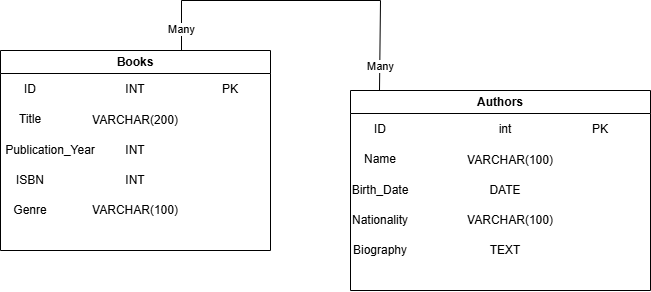

The diagram above was exported from draw.io. Its source (the exported page's mxGraphModel, read from the mxfile embedded in the PNG):
<mxGraphModel dx="989" dy="509" grid="1" gridSize="10" guides="1" tooltips="1" connect="1" arrows="1" fold="1" page="1" pageScale="1" pageWidth="1100" pageHeight="850" background="none" math="0" shadow="0">
  <root>
    <mxCell id="0" />
    <mxCell id="1" parent="0" />
    <mxCell id="U5gL0f2XK7MZDzn6wOJN-5" value="Books" style="swimlane;whiteSpace=wrap;html=1;" vertex="1" parent="1">
      <mxGeometry x="160" y="190" width="270" height="200" as="geometry" />
    </mxCell>
    <mxCell id="U5gL0f2XK7MZDzn6wOJN-8" value="ID" style="text;html=1;align=center;verticalAlign=middle;whiteSpace=wrap;rounded=0;" vertex="1" parent="U5gL0f2XK7MZDzn6wOJN-5">
      <mxGeometry y="24" width="60" height="30" as="geometry" />
    </mxCell>
    <mxCell id="U5gL0f2XK7MZDzn6wOJN-10" value="INT" style="text;html=1;align=center;verticalAlign=middle;whiteSpace=wrap;rounded=0;" vertex="1" parent="U5gL0f2XK7MZDzn6wOJN-5">
      <mxGeometry x="105" y="24" width="60" height="30" as="geometry" />
    </mxCell>
    <mxCell id="U5gL0f2XK7MZDzn6wOJN-12" value="PK" style="text;html=1;align=center;verticalAlign=middle;whiteSpace=wrap;rounded=0;" vertex="1" parent="U5gL0f2XK7MZDzn6wOJN-5">
      <mxGeometry x="200" y="24" width="60" height="30" as="geometry" />
    </mxCell>
    <mxCell id="U5gL0f2XK7MZDzn6wOJN-25" value="Title" style="text;html=1;align=center;verticalAlign=middle;whiteSpace=wrap;rounded=0;" vertex="1" parent="U5gL0f2XK7MZDzn6wOJN-5">
      <mxGeometry y="54" width="60" height="30" as="geometry" />
    </mxCell>
    <mxCell id="U5gL0f2XK7MZDzn6wOJN-26" value="Publication_Year" style="text;html=1;align=center;verticalAlign=middle;whiteSpace=wrap;rounded=0;" vertex="1" parent="U5gL0f2XK7MZDzn6wOJN-5">
      <mxGeometry x="20" y="85" width="60" height="30" as="geometry" />
    </mxCell>
    <mxCell id="U5gL0f2XK7MZDzn6wOJN-28" value="VARCHAR(200)" style="text;html=1;align=center;verticalAlign=middle;whiteSpace=wrap;rounded=0;" vertex="1" parent="U5gL0f2XK7MZDzn6wOJN-5">
      <mxGeometry x="105" y="55" width="60" height="30" as="geometry" />
    </mxCell>
    <mxCell id="U5gL0f2XK7MZDzn6wOJN-29" value="INT" style="text;html=1;align=center;verticalAlign=middle;whiteSpace=wrap;rounded=0;" vertex="1" parent="U5gL0f2XK7MZDzn6wOJN-5">
      <mxGeometry x="105" y="85" width="60" height="30" as="geometry" />
    </mxCell>
    <mxCell id="U5gL0f2XK7MZDzn6wOJN-30" value="ISBN" style="text;html=1;align=center;verticalAlign=middle;whiteSpace=wrap;rounded=0;" vertex="1" parent="U5gL0f2XK7MZDzn6wOJN-5">
      <mxGeometry y="115" width="60" height="30" as="geometry" />
    </mxCell>
    <mxCell id="U5gL0f2XK7MZDzn6wOJN-31" value="INT" style="text;html=1;align=center;verticalAlign=middle;whiteSpace=wrap;rounded=0;" vertex="1" parent="U5gL0f2XK7MZDzn6wOJN-5">
      <mxGeometry x="105" y="115" width="60" height="30" as="geometry" />
    </mxCell>
    <mxCell id="U5gL0f2XK7MZDzn6wOJN-32" value="Genre" style="text;html=1;align=center;verticalAlign=middle;whiteSpace=wrap;rounded=0;" vertex="1" parent="U5gL0f2XK7MZDzn6wOJN-5">
      <mxGeometry y="145" width="60" height="30" as="geometry" />
    </mxCell>
    <mxCell id="U5gL0f2XK7MZDzn6wOJN-33" value="VARCHAR(100)" style="text;html=1;align=center;verticalAlign=middle;whiteSpace=wrap;rounded=0;" vertex="1" parent="U5gL0f2XK7MZDzn6wOJN-5">
      <mxGeometry x="105" y="145" width="60" height="30" as="geometry" />
    </mxCell>
    <mxCell id="U5gL0f2XK7MZDzn6wOJN-6" value="Authors" style="swimlane;whiteSpace=wrap;html=1;" vertex="1" parent="1">
      <mxGeometry x="510" y="230" width="300" height="200" as="geometry" />
    </mxCell>
    <mxCell id="U5gL0f2XK7MZDzn6wOJN-7" value="ID" style="text;html=1;align=center;verticalAlign=middle;whiteSpace=wrap;rounded=0;" vertex="1" parent="U5gL0f2XK7MZDzn6wOJN-6">
      <mxGeometry y="24" width="60" height="30" as="geometry" />
    </mxCell>
    <mxCell id="U5gL0f2XK7MZDzn6wOJN-9" value="int" style="text;html=1;align=center;verticalAlign=middle;whiteSpace=wrap;rounded=0;" vertex="1" parent="U5gL0f2XK7MZDzn6wOJN-6">
      <mxGeometry x="125" y="24" width="60" height="30" as="geometry" />
    </mxCell>
    <mxCell id="U5gL0f2XK7MZDzn6wOJN-11" value="PK" style="text;html=1;align=center;verticalAlign=middle;whiteSpace=wrap;rounded=0;" vertex="1" parent="U5gL0f2XK7MZDzn6wOJN-6">
      <mxGeometry x="220" y="24" width="60" height="30" as="geometry" />
    </mxCell>
    <mxCell id="U5gL0f2XK7MZDzn6wOJN-14" value="Name" style="text;html=1;align=center;verticalAlign=middle;whiteSpace=wrap;rounded=0;" vertex="1" parent="U5gL0f2XK7MZDzn6wOJN-6">
      <mxGeometry y="54" width="60" height="30" as="geometry" />
    </mxCell>
    <mxCell id="U5gL0f2XK7MZDzn6wOJN-15" value="Birth_Date" style="text;html=1;align=center;verticalAlign=middle;whiteSpace=wrap;rounded=0;" vertex="1" parent="U5gL0f2XK7MZDzn6wOJN-6">
      <mxGeometry y="85" width="60" height="30" as="geometry" />
    </mxCell>
    <mxCell id="U5gL0f2XK7MZDzn6wOJN-16" value="Nationality" style="text;html=1;align=center;verticalAlign=middle;whiteSpace=wrap;rounded=0;" vertex="1" parent="U5gL0f2XK7MZDzn6wOJN-6">
      <mxGeometry y="115" width="60" height="30" as="geometry" />
    </mxCell>
    <mxCell id="U5gL0f2XK7MZDzn6wOJN-17" value="Biography" style="text;html=1;align=center;verticalAlign=middle;whiteSpace=wrap;rounded=0;" vertex="1" parent="U5gL0f2XK7MZDzn6wOJN-6">
      <mxGeometry y="145" width="60" height="30" as="geometry" />
    </mxCell>
    <mxCell id="U5gL0f2XK7MZDzn6wOJN-18" value="VARCHAR(100)" style="text;html=1;align=center;verticalAlign=middle;whiteSpace=wrap;rounded=0;" vertex="1" parent="U5gL0f2XK7MZDzn6wOJN-6">
      <mxGeometry x="135" y="55" width="50" height="30" as="geometry" />
    </mxCell>
    <mxCell id="U5gL0f2XK7MZDzn6wOJN-19" value="DATE" style="text;html=1;align=center;verticalAlign=middle;whiteSpace=wrap;rounded=0;" vertex="1" parent="U5gL0f2XK7MZDzn6wOJN-6">
      <mxGeometry x="125" y="85" width="60" height="30" as="geometry" />
    </mxCell>
    <mxCell id="U5gL0f2XK7MZDzn6wOJN-20" value="&lt;span style=&quot;color: rgba(0, 0, 0, 0); font-family: monospace; font-size: 0px; text-align: start; text-wrap-mode: nowrap;&quot;&gt;%3CmxGraphModel%3E%3Croot%3E%3CmxCell%20id%3D%220%22%2F%3E%3CmxCell%20id%3D%221%22%20parent%3D%220%22%2F%3E%3CmxCell%20id%3D%222%22%20value%3D%22VARCHAR(100)%22%20style%3D%22text%3Bhtml%3D1%3Balign%3Dcenter%3BverticalAlign%3Dmiddle%3BwhiteSpace%3Dwrap%3Brounded%3D0%3B%22%20vertex%3D%221%22%20parent%3D%221%22%3E%3CmxGeometry%20x%3D%22580%22%20y%3D%22285%22%20width%3D%2260%22%20height%3D%2230%22%20as%3D%22geometry%22%2F%3E%3C%2FmxCell%3E%3C%2Froot%3E%3C%2FmxGraphModel%3E&lt;/span&gt;" style="text;html=1;align=center;verticalAlign=middle;whiteSpace=wrap;rounded=0;" vertex="1" parent="U5gL0f2XK7MZDzn6wOJN-6">
      <mxGeometry x="70" y="115" width="60" height="30" as="geometry" />
    </mxCell>
    <mxCell id="U5gL0f2XK7MZDzn6wOJN-22" value="VARCHAR(100)" style="text;html=1;align=center;verticalAlign=middle;whiteSpace=wrap;rounded=0;" vertex="1" parent="U5gL0f2XK7MZDzn6wOJN-6">
      <mxGeometry x="135" y="115" width="50" height="30" as="geometry" />
    </mxCell>
    <mxCell id="U5gL0f2XK7MZDzn6wOJN-23" value="TEXT" style="text;html=1;align=center;verticalAlign=middle;whiteSpace=wrap;rounded=0;" vertex="1" parent="U5gL0f2XK7MZDzn6wOJN-6">
      <mxGeometry x="130" y="145" width="50" height="30" as="geometry" />
    </mxCell>
    <mxCell id="U5gL0f2XK7MZDzn6wOJN-36" value="" style="endArrow=none;html=1;rounded=0;" edge="1" parent="1">
      <mxGeometry width="50" height="50" relative="1" as="geometry">
        <mxPoint x="539" y="230" as="sourcePoint" />
        <mxPoint x="341" y="190" as="targetPoint" />
        <Array as="points">
          <mxPoint x="540" y="140" />
          <mxPoint x="341" y="140" />
        </Array>
      </mxGeometry>
    </mxCell>
    <mxCell id="U5gL0f2XK7MZDzn6wOJN-37" value="Many" style="edgeLabel;html=1;align=center;verticalAlign=middle;resizable=0;points=[];" vertex="1" connectable="0" parent="U5gL0f2XK7MZDzn6wOJN-36">
      <mxGeometry x="-0.8596" relative="1" as="geometry">
        <mxPoint as="offset" />
      </mxGeometry>
    </mxCell>
    <mxCell id="U5gL0f2XK7MZDzn6wOJN-38" value="Many" style="edgeLabel;html=1;align=center;verticalAlign=middle;resizable=0;points=[];" vertex="1" connectable="0" parent="U5gL0f2XK7MZDzn6wOJN-36">
      <mxGeometry x="0.8769" relative="1" as="geometry">
        <mxPoint as="offset" />
      </mxGeometry>
    </mxCell>
  </root>
</mxGraphModel>